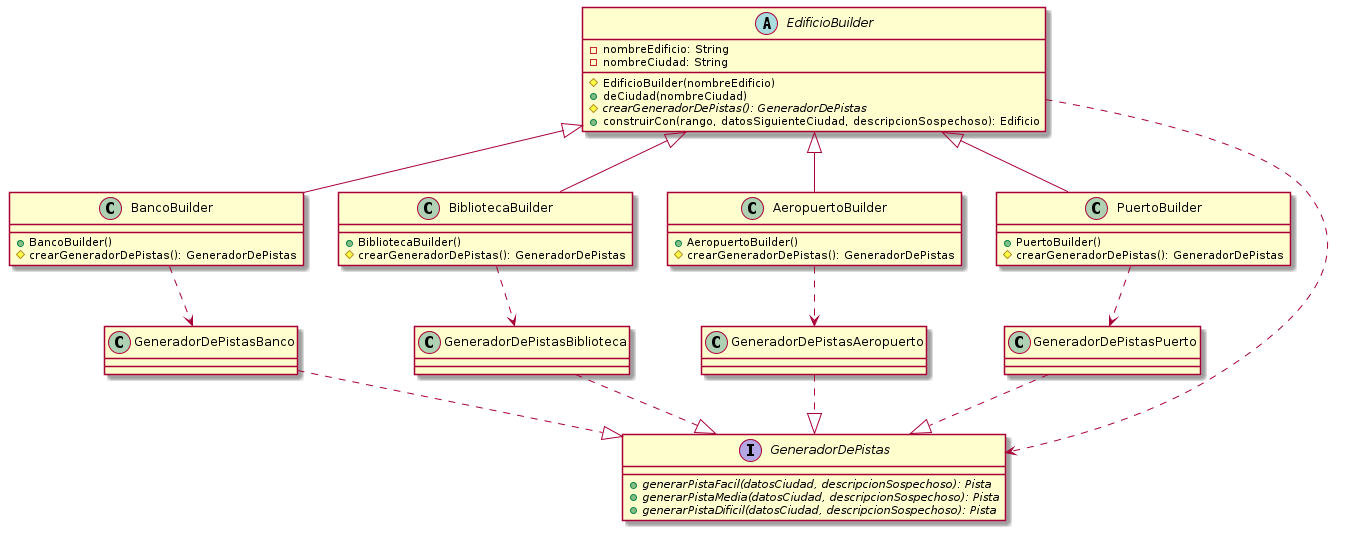

The diagram above was rendered by PlantUML. Its source (embedded in the PNG):
@startuml

abstract class EdificioBuilder {
    - nombreEdificio: String
    - nombreCiudad: String
    # EdificioBuilder(nombreEdificio)
    + deCiudad(nombreCiudad)
    # {abstract} crearGeneradorDePistas(): GeneradorDePistas
    + construirCon(rango, datosSiguienteCiudad, descripcionSospechoso): Edificio
}

class BancoBuilder {
    + BancoBuilder()
    # crearGeneradorDePistas(): GeneradorDePistas
}
class BibliotecaBuilder {
    + BibliotecaBuilder()
    # crearGeneradorDePistas(): GeneradorDePistas
}
class AeropuertoBuilder {
    + AeropuertoBuilder()
    # crearGeneradorDePistas(): GeneradorDePistas
}
class PuertoBuilder {
    + PuertoBuilder()
    # crearGeneradorDePistas(): GeneradorDePistas
}

EdificioBuilder <|-- BancoBuilder
EdificioBuilder <|-- BibliotecaBuilder
EdificioBuilder <|-- AeropuertoBuilder
EdificioBuilder <|-- PuertoBuilder

interface GeneradorDePistas {
    + {abstract} generarPistaFacil(datosCiudad, descripcionSospechoso): Pista
    + {abstract} generarPistaMedia(datosCiudad, descripcionSospechoso): Pista
    + {abstract} generarPistaDificil(datosCiudad, descripcionSospechoso): Pista
}
GeneradorDePistas <|.up. GeneradorDePistasBanco
GeneradorDePistas <|.up. GeneradorDePistasBiblioteca
GeneradorDePistas <|.up. GeneradorDePistasAeropuerto
GeneradorDePistas <|.up. GeneradorDePistasPuerto


EdificioBuilder ..> GeneradorDePistas

BancoBuilder ..> GeneradorDePistasBanco
BibliotecaBuilder ..> GeneradorDePistasBiblioteca
AeropuertoBuilder ..> GeneradorDePistasAeropuerto
PuertoBuilder ..> GeneradorDePistasPuerto

@enduml